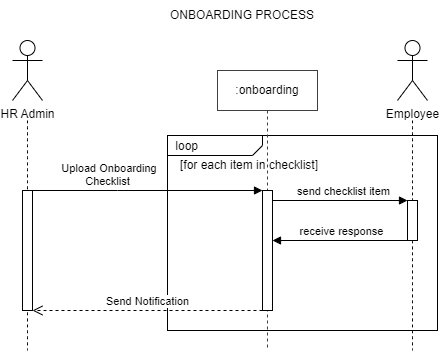

The diagram above was exported from draw.io. Its source (the exported page's mxGraphModel, read from the mxfile embedded in the PNG):
<mxGraphModel dx="941" dy="1744" grid="1" gridSize="10" guides="1" tooltips="1" connect="1" arrows="1" fold="1" page="1" pageScale="1" pageWidth="850" pageHeight="1100" math="0" shadow="0">
  <root>
    <mxCell id="0" />
    <mxCell id="1" parent="0" />
    <mxCell id="5C-EnEbfgj-u0cxTbsCa-19" value="&lt;p style=&quot;margin: 4px 0px 0px 5px;&quot;&gt;&amp;nbsp;loop&lt;/p&gt;" style="html=1;shape=mxgraph.sysml.package;overflow=fill;labelX=95;align=left;spacingLeft=5;verticalAlign=top;spacingTop=-3;" parent="1" vertex="1">
      <mxGeometry x="230" y="105" width="270" height="195" as="geometry" />
    </mxCell>
    <mxCell id="aM9ryv3xv72pqoxQDRHE-5" value=":onboarding" style="shape=umlLifeline;perimeter=lifelinePerimeter;whiteSpace=wrap;html=1;container=0;dropTarget=0;collapsible=0;recursiveResize=0;outlineConnect=0;portConstraint=eastwest;newEdgeStyle={&quot;edgeStyle&quot;:&quot;elbowEdgeStyle&quot;,&quot;elbow&quot;:&quot;vertical&quot;,&quot;curved&quot;:0,&quot;rounded&quot;:0};strokeColor=#403f3f;" parent="1" vertex="1">
      <mxGeometry x="280" y="40" width="100" height="280" as="geometry" />
    </mxCell>
    <mxCell id="aM9ryv3xv72pqoxQDRHE-6" value="" style="html=1;points=[];perimeter=orthogonalPerimeter;outlineConnect=0;targetShapes=umlLifeline;portConstraint=eastwest;newEdgeStyle={&quot;edgeStyle&quot;:&quot;elbowEdgeStyle&quot;,&quot;elbow&quot;:&quot;vertical&quot;,&quot;curved&quot;:0,&quot;rounded&quot;:0};" parent="aM9ryv3xv72pqoxQDRHE-5" vertex="1">
      <mxGeometry x="45" y="120" width="10" height="120" as="geometry" />
    </mxCell>
    <mxCell id="aM9ryv3xv72pqoxQDRHE-7" value="&amp;nbsp;Upload Onboarding&lt;br&gt;Checklist" style="html=1;verticalAlign=bottom;endArrow=block;edgeStyle=elbowEdgeStyle;elbow=vertical;curved=0;rounded=0;" parent="1" source="aM9ryv3xv72pqoxQDRHE-2" target="aM9ryv3xv72pqoxQDRHE-6" edge="1">
      <mxGeometry x="-0.35" relative="1" as="geometry">
        <mxPoint x="195" y="130" as="sourcePoint" />
        <Array as="points">
          <mxPoint x="180" y="160" />
        </Array>
        <mxPoint as="offset" />
      </mxGeometry>
    </mxCell>
    <mxCell id="aM9ryv3xv72pqoxQDRHE-8" value="Send Notification" style="html=1;verticalAlign=bottom;endArrow=open;dashed=1;endSize=8;edgeStyle=elbowEdgeStyle;elbow=vertical;curved=0;rounded=0;" parent="1" source="aM9ryv3xv72pqoxQDRHE-6" target="aM9ryv3xv72pqoxQDRHE-2" edge="1">
      <mxGeometry relative="1" as="geometry">
        <mxPoint x="195" y="205" as="targetPoint" />
        <Array as="points">
          <mxPoint x="190" y="280" />
        </Array>
      </mxGeometry>
    </mxCell>
    <mxCell id="5C-EnEbfgj-u0cxTbsCa-1" value="HR Admin" style="shape=umlActor;verticalLabelPosition=bottom;verticalAlign=top;html=1;outlineConnect=0;" parent="1" vertex="1">
      <mxGeometry x="75" y="10" width="30" height="60" as="geometry" />
    </mxCell>
    <mxCell id="5C-EnEbfgj-u0cxTbsCa-16" value="Employee" style="shape=umlActor;verticalLabelPosition=bottom;verticalAlign=top;html=1;outlineConnect=0;" parent="1" vertex="1">
      <mxGeometry x="460" y="10" width="30" height="60" as="geometry" />
    </mxCell>
    <mxCell id="5C-EnEbfgj-u0cxTbsCa-20" value="" style="edgeStyle=none;curved=1;rounded=0;orthogonalLoop=1;jettySize=auto;html=1;endArrow=none;startSize=14;endSize=14;sourcePerimeterSpacing=8;targetPerimeterSpacing=8;endFill=0;dashed=1;" parent="1" edge="1">
      <mxGeometry relative="1" as="geometry">
        <mxPoint x="90" y="320" as="targetPoint" />
        <mxPoint x="90" y="90" as="sourcePoint" />
      </mxGeometry>
    </mxCell>
    <mxCell id="aM9ryv3xv72pqoxQDRHE-2" value="" style="html=1;points=[];perimeter=orthogonalPerimeter;outlineConnect=0;targetShapes=umlLifeline;portConstraint=eastwest;newEdgeStyle={&quot;edgeStyle&quot;:&quot;elbowEdgeStyle&quot;,&quot;elbow&quot;:&quot;vertical&quot;,&quot;curved&quot;:0,&quot;rounded&quot;:0};" parent="1" vertex="1">
      <mxGeometry x="85" y="160" width="10" height="120" as="geometry" />
    </mxCell>
    <mxCell id="5C-EnEbfgj-u0cxTbsCa-21" value="[for each item in checklist]" style="text;html=1;strokeColor=none;fillColor=none;align=center;verticalAlign=middle;whiteSpace=wrap;rounded=0;" parent="1" vertex="1">
      <mxGeometry x="237" y="120" width="150" height="30" as="geometry" />
    </mxCell>
    <mxCell id="5C-EnEbfgj-u0cxTbsCa-22" value="" style="edgeStyle=none;curved=1;rounded=0;orthogonalLoop=1;jettySize=auto;html=1;endArrow=none;startSize=14;endSize=14;sourcePerimeterSpacing=8;targetPerimeterSpacing=8;dashed=1;endFill=0;" parent="1" edge="1">
      <mxGeometry relative="1" as="geometry">
        <mxPoint x="475" y="320" as="targetPoint" />
        <mxPoint x="475" y="90" as="sourcePoint" />
      </mxGeometry>
    </mxCell>
    <mxCell id="Yurhc9hBRf1U9eUCvvex-5" style="edgeStyle=elbowEdgeStyle;curved=0;rounded=0;orthogonalLoop=1;jettySize=auto;html=1;elbow=vertical;endArrow=block;startSize=6;endSize=6;sourcePerimeterSpacing=0;targetPerimeterSpacing=0;endFill=1;" parent="1" target="aM9ryv3xv72pqoxQDRHE-6" edge="1">
      <mxGeometry relative="1" as="geometry">
        <mxPoint x="470" y="210" as="sourcePoint" />
        <mxPoint x="340" y="210" as="targetPoint" />
      </mxGeometry>
    </mxCell>
    <mxCell id="Yurhc9hBRf1U9eUCvvex-6" value="receive response" style="edgeLabel;html=1;align=center;verticalAlign=middle;resizable=0;points=[];" parent="Yurhc9hBRf1U9eUCvvex-5" connectable="0" vertex="1">
      <mxGeometry x="-0.0025" relative="1" as="geometry">
        <mxPoint y="-10" as="offset" />
      </mxGeometry>
    </mxCell>
    <mxCell id="5C-EnEbfgj-u0cxTbsCa-17" value="" style="html=1;points=[];perimeter=orthogonalPerimeter;outlineConnect=0;targetShapes=umlLifeline;portConstraint=eastwest;newEdgeStyle={&quot;edgeStyle&quot;:&quot;elbowEdgeStyle&quot;,&quot;elbow&quot;:&quot;vertical&quot;,&quot;curved&quot;:0,&quot;rounded&quot;:0};" parent="1" vertex="1">
      <mxGeometry x="470" y="170" width="10" height="40" as="geometry" />
    </mxCell>
    <mxCell id="Yurhc9hBRf1U9eUCvvex-1" value="send checklist item" style="html=1;verticalAlign=bottom;endArrow=block;edgeStyle=elbowEdgeStyle;elbow=vertical;curved=0;rounded=0;" parent="1" edge="1">
      <mxGeometry x="0.5159" relative="1" as="geometry">
        <mxPoint x="463" y="170" as="sourcePoint" />
        <Array as="points">
          <mxPoint x="335" y="170" />
        </Array>
        <mxPoint as="offset" />
        <mxPoint x="470" y="170" as="targetPoint" />
      </mxGeometry>
    </mxCell>
    <mxCell id="Yurhc9hBRf1U9eUCvvex-7" value="ONBOARDING PROCESS" style="text;html=1;strokeColor=none;fillColor=none;align=center;verticalAlign=middle;whiteSpace=wrap;rounded=0;" parent="1" vertex="1">
      <mxGeometry x="230" y="-30" width="150" height="30" as="geometry" />
    </mxCell>
  </root>
</mxGraphModel>